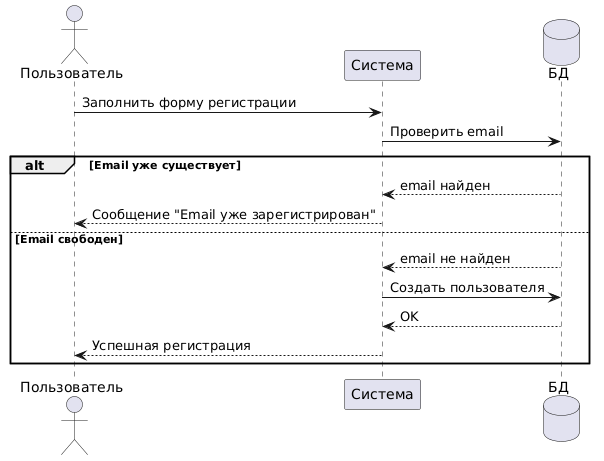

The diagram above was rendered by PlantUML. Its source (embedded in the PNG):
@startuml
actor Пользователь
participant "Система" as system
database "БД" as db

Пользователь -> system : Заполнить форму регистрации
system -> db : Проверить email

alt Email уже существует
    db --> system : email найден
    system --> Пользователь : Сообщение "Email уже зарегистрирован"
else Email свободен
    db --> system : email не найден
    system -> db : Создать пользователя
    db --> system : OK
    system --> Пользователь : Успешная регистрация
end
@enduml